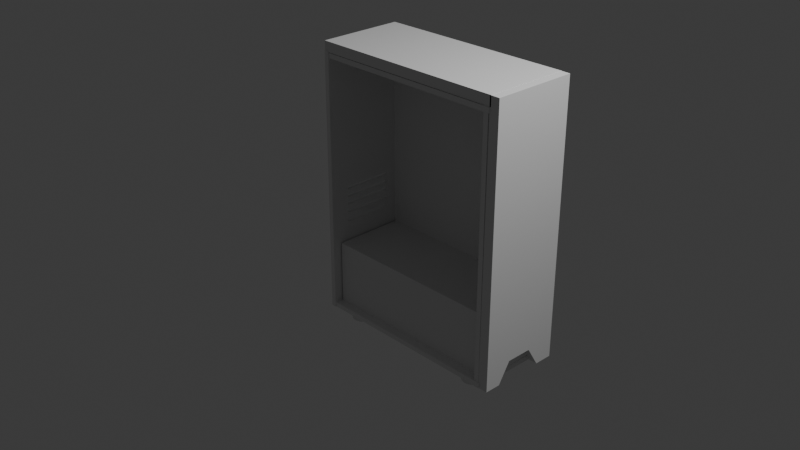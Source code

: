 # Source: PC_Chassis.blend  (saved by Blender 4.4.32; exported with 4.5.12 LTS)
import bpy
from mathutils import Matrix  # noqa: F401  (used for matrix-valued properties, if any)

bpy.ops.wm.read_factory_settings(use_empty=True)
scene = bpy.context.scene
scene.name = 'Scene'

# ---- collections
col_collection = bpy.data.collections.new('Collection'); scene.collection.children.link(col_collection)
col_collection_2 = bpy.data.collections.new('Collection 2'); scene.collection.children.link(col_collection_2)

# ---- materials (node trees are filled in below, after node groups)
mat_material_004 = bpy.data.materials.new('Material.004')
mat_material_004.alpha_threshold = 0.0
mat_material_004.roughness = 0.5
mat_material_004.line_color = (0.0, 0.0, 0.0, 1.0)
mat_material = bpy.data.materials.new('Material')
mat_material.alpha_threshold = 0.0
mat_material.roughness = 0.5
mat_material.line_color = (0.0, 0.0, 0.0, 1.0)
mat_material_001 = bpy.data.materials.new('Material.001')
mat_material_001.alpha_threshold = 0.0
mat_material_001.roughness = 0.5
mat_material_001.line_color = (0.0, 0.0, 0.0, 1.0)
mat_material_002 = bpy.data.materials.new('Material.002')
mat_material_002.alpha_threshold = 0.0
mat_material_002.roughness = 0.5
mat_material_002.line_color = (0.0, 0.0, 0.0, 1.0)
mat_material_003 = bpy.data.materials.new('Material.003')
mat_material_003.alpha_threshold = 0.0
mat_material_003.roughness = 0.5
mat_material_003.line_color = (0.0, 0.0, 0.0, 1.0)

# ---- material node trees
mat_material_004.use_nodes = True; mat_material_004.node_tree.nodes.clear()
_N = mat_material_004.node_tree.nodes; _L = mat_material_004.node_tree.links
n0 = _N.new('ShaderNodeOutputMaterial'); n0.name = 'Material Output'; n0.location = (300, 300)
n1 = _N.new('ShaderNodeBsdfPrincipled'); n1.name = 'Principled BSDF'; n1.location = (10, 300)
n1.inputs[3].default_value = 1.45
_L.new(n1.outputs[0], n0.inputs[0])
n0.is_active_output = True
mat_material.use_nodes = True; mat_material.node_tree.nodes.clear()
_N = mat_material.node_tree.nodes; _L = mat_material.node_tree.links
n0 = _N.new('ShaderNodeOutputMaterial'); n0.name = 'Material Output'; n0.location = (300, 300)
n1 = _N.new('ShaderNodeBsdfPrincipled'); n1.name = 'Principled BSDF'; n1.location = (10, 300)
n1.inputs[3].default_value = 1.45
_L.new(n1.outputs[0], n0.inputs[0])
n0.is_active_output = True
mat_material_001.use_nodes = True; mat_material_001.node_tree.nodes.clear()
_N = mat_material_001.node_tree.nodes; _L = mat_material_001.node_tree.links
n0 = _N.new('ShaderNodeOutputMaterial'); n0.name = 'Material Output'; n0.location = (300, 300)
n1 = _N.new('ShaderNodeBsdfPrincipled'); n1.name = 'Principled BSDF'; n1.location = (10, 300)
n1.inputs[3].default_value = 1.45
_L.new(n1.outputs[0], n0.inputs[0])
n0.is_active_output = True
mat_material_002.use_nodes = True; mat_material_002.node_tree.nodes.clear()
_N = mat_material_002.node_tree.nodes; _L = mat_material_002.node_tree.links
n0 = _N.new('ShaderNodeOutputMaterial'); n0.name = 'Material Output'; n0.location = (300, 300)
n1 = _N.new('ShaderNodeBsdfPrincipled'); n1.name = 'Principled BSDF'; n1.location = (10, 300)
n1.inputs[3].default_value = 1.45
_L.new(n1.outputs[0], n0.inputs[0])
n0.is_active_output = True
mat_material_003.use_nodes = True; mat_material_003.node_tree.nodes.clear()
_N = mat_material_003.node_tree.nodes; _L = mat_material_003.node_tree.links
n0 = _N.new('ShaderNodeOutputMaterial'); n0.name = 'Material Output'; n0.location = (300, 300)
n1 = _N.new('ShaderNodeBsdfPrincipled'); n1.name = 'Principled BSDF'; n1.location = (10, 300)
n1.inputs[3].default_value = 1.45
_L.new(n1.outputs[0], n0.inputs[0])
n0.is_active_output = True

# ---- world
world_world = bpy.data.worlds.new('World'); scene.world = world_world
world_world.use_nodes = True; world_world.node_tree.nodes.clear()
_N = world_world.node_tree.nodes; _L = world_world.node_tree.links
n0 = _N.new('ShaderNodeOutputWorld'); n0.name = 'World Output'; n0.location = (300, 300)
n1 = _N.new('ShaderNodeBackground'); n1.name = 'Background'; n1.location = (10, 300)
n1.inputs[0].default_value = (0.05088, 0.05088, 0.05088, 1.0)
_L.new(n1.outputs[0], n0.inputs[0])
n0.is_active_output = True
world_world.color = (0.05088, 0.05088, 0.05088)
world_world.sun_shadow_jitter_overblur = 0.0

# ---- cameras
cam_camera = bpy.data.cameras.new('Camera')
cam_camera.clip_end = 100.0
cam_camera.ortho_scale = 7.314

# ---- lights
light_light = bpy.data.lights.new('Light', 'POINT')
light_light.energy = 1000.0
light_light.shadow_soft_size = 0.1

# ---- meshes
me_cube_004 = bpy.data.meshes.new('Cube.004')
me_cube_004.from_pydata([(1.0, 1.0, 1.0), (1.0, 1.0, -1.0), (1.0, 0.9446, 1.0), (1.0, 0.9446, -1.0), (-1.0, 1.0, 1.0), (-1.0, 1.0, -1.0), (-1.0, 0.9446, 1.0), (-1.0, 0.9446, -1.0), (-1.102, -1.99, 0.9939), (-1.091, 1.018, 0.9757), (-0.9851, -1.99, 0.9944), (-0.9739, 1.018, 0.9761), (-1.061, -2.006, -0.9845), (-1.05, 1.003, -1.003), (-0.944, -2.006, -0.9841), (-0.9329, 1.003, -1.002), (0.9684, -1.992, 1.004), (0.9796, 1.017, 0.9859), (0.9696, -1.992, 0.9556), (0.9808, 1.016, 0.9374), (-1.031, -1.99, 0.9956), (-1.02, 1.018, 0.9773), (-1.03, -1.991, 0.9471), (-1.019, 1.018, 0.9288), (1.009, -2.007, -0.9297), (1.02, 1.001, -0.9479), (1.01, -2.008, -0.9782), (1.021, 1.001, -0.9964), (-0.9913, -2.006, -0.9382), (-0.9802, 1.003, -0.9565), (-0.9901, -2.006, -0.9867), (-0.979, 1.003, -1.005), (0.9891, -1.934, 1.018), (0.9891, -1.934, -0.9822), (0.9891, -1.989, 1.018), (0.9891, -1.989, -0.9822), (-1.011, -1.934, 1.018), (-1.011, -1.934, -0.9822), (-1.011, -1.989, 1.018), (-1.011, -1.989, -0.9822), (0.5468, -0.4256, -0.9898), (0.5472, -0.3345, -0.9903), (0.5484, -0.00133, -0.9923), (0.548, -0.1063, -0.9917), (0.5483, -0.03719, -0.9921), (0.5473, -0.2987, -0.9905), (0.5475, -0.2446, -0.9909), (0.5476, -0.2087, -0.9911), (0.5479, -0.1422, -0.9915), (0.5469, -0.3897, -0.99), (-0.7131, -0.4246, -0.9952), (-0.7129, -0.3887, -0.9954), (-0.7127, -0.3335, -0.9957), (-0.7126, -0.2977, -0.9959), (-0.7124, -0.2436, -0.9962), (-0.7123, -0.2077, -0.9965), (-0.712, -0.1412, -0.9969), (-0.7119, -0.1053, -0.9971), (-0.7116, -0.03619, -0.9975), (-0.7115, -0.0003274, -0.9977), (-0.7134, -0.4242, -0.9467), (-0.7133, -0.3883, -0.9469), (-0.7131, -0.3331, -0.9472), (-0.7129, -0.2973, -0.9474), (-0.7127, -0.2432, -0.9478), (-0.7126, -0.2073, -0.948), (-0.7124, -0.1408, -0.9484), (-0.7122, -0.105, -0.9486), (-0.712, -0.03581, -0.949), (-0.7118, 5.639e-05, -0.9492), (0.5479, -0.03681, -0.9436), (0.548, -0.0009465, -0.9439), (0.5475, -0.1418, -0.943), (0.5473, -0.2083, -0.9426), (0.5476, -0.106, -0.9432), (0.5465, -0.4252, -0.9413), (0.5466, -0.3893, -0.9415), (0.5468, -0.3341, -0.9418), (0.5469, -0.2983, -0.9421), (0.5471, -0.2442, -0.9424)], [], [(0, 4, 6, 2), (3, 2, 6, 7), (7, 6, 4, 5), (5, 1, 3, 7), (1, 0, 2, 3), (5, 4, 0, 1), (8, 12, 14, 10), (11, 10, 14, 15), (15, 14, 12, 13), (13, 9, 11, 15), (9, 8, 10, 11), (13, 12, 8, 9), (16, 20, 22, 18), (19, 18, 22, 23), (23, 22, 20, 21), (21, 17, 19, 23), (17, 16, 18, 19), (21, 20, 16, 17), (24, 28, 30, 26), (42, 27, 26, 30, 31, 59, 58, 57, 56, 55, 54, 53, 52, 51, 50, 40, 49, 41, 45, 46, 47, 48, 43, 44), (43, 57, 58, 44), (47, 55, 56, 48), (41, 49, 51, 52), (45, 53, 54, 46), (31, 27, 42, 59), (31, 30, 28, 29), (29, 25, 27, 31), (25, 24, 26, 27), (78, 79, 64, 63), (73, 72, 66, 65), (76, 77, 62, 61), (29, 28, 24, 25, 71, 70, 74, 72, 73, 79, 78, 77, 76, 75, 60, 61, 62, 63, 64, 65, 66, 67, 68, 69), (74, 70, 68, 67), (71, 25, 29, 69), (32, 36, 38, 34), (35, 34, 38, 39), (39, 38, 36, 37), (37, 33, 35, 39), (33, 32, 34, 35), (37, 36, 32, 33), (68, 58, 59, 69), (42, 44, 70, 71), (69, 59, 42, 71), (44, 58, 68, 70), (66, 56, 57, 67), (43, 48, 72, 74), (67, 57, 43, 74), (48, 56, 66, 72), (62, 52, 53, 63), (45, 41, 77, 78), (63, 53, 45, 78), (41, 52, 62, 77), (60, 50, 51, 61), (49, 40, 75, 76), (61, 51, 49, 76), (40, 50, 60, 75), (64, 54, 55, 65), (47, 46, 79, 73), (65, 55, 47, 73), (46, 54, 64, 79)])
me_cube_004.polygons.foreach_set('material_index', [0, 0, 0, 0, 0, 0, 1, 1, 1, 1, 1, 1, 2, 2, 2, 2, 2, 2, 3, 3, 3, 3, 3, 3, 3, 3, 3, 3, 3, 3, 3, 3, 3, 3, 4, 4, 4, 4, 4, 4, 0, 0, 0, 0, 0, 0, 0, 0, 0, 0, 0, 0, 0, 0, 0, 0, 0, 0, 0, 0])
_uv = me_cube_004.uv_layers.new(name='UVMap')
_uv.uv.foreach_set('vector', [0.625, 0.5, 0.875, 0.5, 0.875, 0.5069, 0.625, 0.5069, 0.375, 0.5069, 0.625, 0.5069, 0.625, 1.0, 0.375, 1.0, 0.375, 0.2431, 0.625, 0.2431, 0.625, 0.25, 0.375, 0.25, 0.125, 0.5, 0.375, 0.5, 0.375, 0.5069, 0.125, 0.5069, 0.375, 0.5, 0.625, 0.5, 0.625, 0.5069, 0.375, 0.5069, 0.375, 0.25, 0.625, 0.25, 0.625, 0.5, 0.375, 0.5, 0.625, 0.5, 0.875, 0.5, 0.875, 0.5069, 0.625, 0.5069, 0.375, 0.5069, 0.625, 0.5069, 0.625, 1.0, 0.375, 1.0, 0.375, 0.2431, 0.625, 0.2431, 0.625, 0.25, 0.375, 0.25, 0.125, 0.5, 0.375, 0.5, 0.375, 0.5069, 0.125, 0.5069, 0.375, 0.5, 0.625, 0.5, 0.625, 0.5069, 0.375, 0.5069, 0.375, 0.25, 0.625, 0.25, 0.625, 0.5, 0.375, 0.5, 0.625, 0.5, 0.875, 0.5, 0.875, 0.5069, 0.625, 0.5069, 0.375, 0.5069, 0.625, 0.5069, 0.625, 1.0, 0.375, 1.0, 0.375, 0.2431, 0.625, 0.2431, 0.625, 0.25, 0.375, 0.25, 0.125, 0.5, 0.375, 0.5, 0.375, 0.5069, 0.125, 0.5069, 0.375, 0.5, 0.625, 0.5, 0.625, 0.5069, 0.375, 0.5069, 0.375, 0.25, 0.625, 0.25, 0.625, 0.5, 0.375, 0.5, 0.625, 0.5, 0.875, 0.5, 0.875, 0.5069, 0.625, 0.5069, 0.4583, 0.6225, 0.375, 0.5069, 0.625, 0.5069, 0.625, 1.0, 0.375, 1.0, 0.4583, 0.9331, 0.4613, 0.9331, 0.467, 0.9331, 0.47, 0.9331, 0.4756, 0.9331, 0.4785, 0.9331, 0.483, 0.9331, 0.486, 0.9331, 0.4906, 0.9331, 0.4936, 0.9331, 0.4936, 0.6225, 0.4906, 0.6225, 0.486, 0.6225, 0.483, 0.6225, 0.4785, 0.6225, 0.4756, 0.6225, 0.47, 0.6225, 0.467, 0.6225, 0.4613, 0.6225, 0.467, 0.6225, 0.467, 0.9331, 0.4613, 0.9331, 0.4613, 0.6225, 0.4756, 0.6225, 0.4756, 0.9331, 0.47, 0.9331, 0.47, 0.6225, 0.486, 0.6225, 0.4906, 0.6225, 0.4906, 0.9331, 0.486, 0.9331, 0.483, 0.6225, 0.483, 0.9331, 0.4785, 0.9331, 0.4785, 0.6225, 0.375, 1.0, 0.375, 0.5069, 0.4583, 0.6225, 0.4583, 0.9331, 0.375, 0.2431, 0.625, 0.2431, 0.625, 0.25, 0.375, 0.25, 0.125, 0.5, 0.375, 0.5, 0.375, 0.5069, 0.125, 0.5069, 0.375, 0.5, 0.625, 0.5, 0.625, 0.5069, 0.375, 0.5069, 0.483, 0.4415, 0.4785, 0.4415, 0.4785, 0.284, 0.483, 0.284, 0.4756, 0.4415, 0.47, 0.4415, 0.47, 0.284, 0.4756, 0.284, 0.4906, 0.4415, 0.486, 0.4415, 0.486, 0.284, 0.4906, 0.284, 0.375, 0.25, 0.625, 0.25, 0.625, 0.5, 0.375, 0.5, 0.4583, 0.4415, 0.4613, 0.4415, 0.467, 0.4415, 0.47, 0.4415, 0.4756, 0.4415, 0.4785, 0.4415, 0.483, 0.4415, 0.486, 0.4415, 0.4906, 0.4415, 0.4936, 0.4415, 0.4936, 0.284, 0.4906, 0.284, 0.486, 0.284, 0.483, 0.284, 0.4785, 0.284, 0.4756, 0.284, 0.47, 0.284, 0.467, 0.284, 0.4613, 0.284, 0.4583, 0.284, 0.467, 0.4415, 0.4613, 0.4415, 0.4613, 0.284, 0.467, 0.284, 0.4583, 0.4415, 0.375, 0.5, 0.375, 0.25, 0.4583, 0.284, 0.625, 0.5, 0.875, 0.5, 0.875, 0.5069, 0.625, 0.5069, 0.375, 0.5069, 0.625, 0.5069, 0.625, 1.0, 0.375, 1.0, 0.375, 0.2431, 0.625, 0.2431, 0.625, 0.25, 0.375, 0.25, 0.125, 0.5, 0.375, 0.5, 0.375, 0.5069, 0.125, 0.5069, 0.375, 0.5, 0.625, 0.5, 0.625, 0.5069, 0.375, 0.5069, 0.375, 0.25, 0.625, 0.25, 0.625, 0.5, 0.375, 0.5, 0.5988, 0.216, 0.5988, 0.1831, 0.375, 0.1831, 0.375, 0.216, 0.375, 0.5643, 0.5988, 0.5643, 0.5988, 0.5314, 0.375, 0.5314, 0.125, 0.534, 0.125, 0.5669, 0.375, 0.5643, 0.375, 0.5314, 0.5988, 0.5643, 0.875, 0.5669, 0.875, 0.534, 0.5988, 0.5314, 0.5988, 0.216, 0.5988, 0.1831, 0.375, 0.1831, 0.375, 0.216, 0.375, 0.5643, 0.5988, 0.5643, 0.5988, 0.5314, 0.375, 0.5314, 0.125, 0.534, 0.125, 0.5669, 0.375, 0.5643, 0.375, 0.5314, 0.5988, 0.5643, 0.875, 0.5669, 0.875, 0.534, 0.5988, 0.5314, 0.5988, 0.216, 0.5988, 0.1831, 0.375, 0.1831, 0.375, 0.216, 0.375, 0.5643, 0.5988, 0.5643, 0.5988, 0.5314, 0.375, 0.5314, 0.125, 0.534, 0.125, 0.5669, 0.375, 0.5643, 0.375, 0.5314, 0.5988, 0.5643, 0.875, 0.5669, 0.875, 0.534, 0.5988, 0.5314, 0.5988, 0.216, 0.5988, 0.1831, 0.375, 0.1831, 0.375, 0.216, 0.375, 0.5643, 0.5988, 0.5643, 0.5988, 0.5314, 0.375, 0.5314, 0.125, 0.534, 0.125, 0.5669, 0.375, 0.5643, 0.375, 0.5314, 0.5988, 0.5643, 0.875, 0.5669, 0.875, 0.534, 0.5988, 0.5314, 0.5988, 0.216, 0.5988, 0.1831, 0.375, 0.1831, 0.375, 0.216, 0.375, 0.5643, 0.5988, 0.5643, 0.5988, 0.5314, 0.375, 0.5314, 0.125, 0.534, 0.125, 0.5669, 0.375, 0.5643, 0.375, 0.5314, 0.5988, 0.5643, 0.875, 0.5669, 0.875, 0.534, 0.5988, 0.5314])
me_cube_004.materials.append(mat_material_004)
me_cube_004.materials.append(mat_material)
me_cube_004.materials.append(mat_material_001)
me_cube_004.materials.append(mat_material_002)
me_cube_004.materials.append(mat_material_003)
me_cube_004.use_mirror_vertex_groups = False
me_cube_004.update()
me_cube_005 = bpy.data.meshes.new('Cube.005')
me_cube_005.from_pydata([(-1.0, 0.1211, -1.0), (-1.0, 0.1211, 0.79), (-1.0, 1.0, -1.0), (-1.0, 1.0, 0.79), (1.0, 0.1211, -1.0), (1.0, 0.1211, 0.79), (1.0, 1.0, -1.0), (1.0, 1.0, 0.79)], [], [(0, 1, 3, 2), (2, 3, 7, 6), (6, 7, 5, 4), (4, 5, 1, 0), (2, 6, 4, 0), (7, 3, 1, 5)])
_uv = me_cube_005.uv_layers.new(name='UVMap')
_uv.uv.foreach_set('vector', [0.375, 0.1401, 0.5988, 0.1401, 0.5988, 0.25, 0.375, 0.25, 0.375, 0.25, 0.5988, 0.25, 0.5988, 0.5, 0.375, 0.5, 0.375, 0.5, 0.5988, 0.5, 0.5988, 0.6099, 0.375, 0.6099, 0.375, 0.6099, 0.5988, 0.6099, 0.5988, 1.0, 0.375, 1.0, 0.125, 0.5, 0.375, 0.5, 0.375, 0.6099, 0.125, 0.6099, 0.5988, 0.5, 0.875, 0.5, 0.875, 0.6099, 0.5988, 0.6099])
me_cube_005.update()
me_plane = bpy.data.meshes.new('Plane')
me_plane.from_pydata([(-1.0, 0.02613, 2.328e-10), (0.8535, 0.3521, 0.02738), (1.0, 0.02613, -2.328e-10), (-1.0, 1.0, 2.328e-10), (0.8535, 0.6505, 0.02738), (1.0, 1.0, -2.328e-10), (-1.0, 1.0, 0.06326), (-1.0, 0.02613, 0.06326), (1.0, 0.02613, 0.06326), (1.0, 1.0, 0.06326), (0.8535, 0.6505, 0.06326), (0.8535, 0.3521, 0.06326), (1.0, 0.2112, 0.06326), (1.0, 0.7914, 0.06326), (1.0, 0.2112, 0.0001277), (1.0, 0.7914, 0.0001277)], [], [(0, 3, 5, 2), (13, 9, 6, 7, 8, 12, 11, 10), (8, 2, 5, 9, 13, 15, 14, 12), (3, 0, 7, 6), (5, 3, 6, 9), (0, 2, 8, 7), (15, 4, 1, 14), (11, 1, 4, 10), (10, 4, 15, 13), (12, 14, 1, 11)])
_uv = me_plane.uv_layers.new(name='UVMap')
_uv.uv.foreach_set('vector', [0.0, 0.5131, 0.0, 1.0, 1.0, 1.0, 1.0, 0.5131, 1.0, 0.8957, 1.0, 1.0, 0.0, 1.0, 0.0, 0.5131, 1.0, 0.5131, 1.0, 0.6056, 0.9267, 0.676, 0.9267, 0.8252, 1.0, 0.5131, 1.0, 0.5131, 1.0, 1.0, 1.0, 1.0, 1.0, 0.8957, 1.0, 0.8957, 1.0, 0.6056, 1.0, 0.6056, 0.0, 1.0, 0.0, 0.5131, 0.0, 0.5131, 0.0, 1.0, 1.0, 1.0, 0.0, 1.0, 0.0, 1.0, 1.0, 1.0, 0.0, 0.5131, 1.0, 0.5131, 1.0, 0.5131, 0.0, 0.5131, 0.947, 0.9936, 0.0, 0.8784, 0.0, 0.6346, 0.947, 0.5195, 0.0, 0.6346, 0.0, 0.6346, 0.0, 0.8784, 0.0, 0.8784, 0.0, 0.8784, 0.0, 0.8784, 0.947, 0.9936, 0.947, 0.9936, 0.947, 0.5195, 0.947, 0.5195, 0.0, 0.6346, 0.0, 0.6346])
me_plane.update()
me_plane_001 = bpy.data.meshes.new('Plane.001')
me_plane_001.from_pydata([(-1.0, 0.02613, 0.0), (1.0, 0.02613, 0.0), (-1.0, 1.0, 0.0), (1.0, 1.0, 0.0), (-1.0, 1.0, 0.06326), (-1.0, 0.02613, 0.06326), (1.0, 0.02613, 0.06326), (1.0, 1.0, 0.06326)], [], [(0, 2, 3, 1), (5, 6, 7, 4), (1, 3, 7, 6), (2, 0, 5, 4), (3, 2, 4, 7), (0, 1, 6, 5)])
_uv = me_plane_001.uv_layers.new(name='UVMap')
_uv.uv.foreach_set('vector', [0.0, 0.5131, 0.0, 1.0, 1.0, 1.0, 1.0, 0.5131, 0.0, 0.5131, 1.0, 0.5131, 1.0, 1.0, 0.0, 1.0, 1.0, 0.5131, 1.0, 1.0, 1.0, 1.0, 1.0, 0.5131, 0.0, 1.0, 0.0, 0.5131, 0.0, 0.5131, 0.0, 1.0, 1.0, 1.0, 0.0, 1.0, 0.0, 1.0, 1.0, 1.0, 0.0, 0.5131, 1.0, 0.5131, 1.0, 0.5131, 0.0, 0.5131])
me_plane_001.update()
me_cylinder = bpy.data.meshes.new('Cylinder')
me_cylinder.from_pydata([(0.0, 1.0, -1.0), (0.0, 1.0, 1.0), (0.1951, 0.9808, -1.0), (0.1951, 0.9808, 1.0), (0.3827, 0.9239, -1.0), (0.3827, 0.9239, 1.0), (0.5556, 0.8315, -1.0), (0.5556, 0.8315, 1.0), (0.7071, 0.7071, -1.0), (0.7071, 0.7071, 1.0), (0.8315, 0.5556, -1.0), (0.8315, 0.5556, 1.0), (0.9239, 0.3827, -1.0), (0.9239, 0.3827, 1.0), (0.9808, 0.1951, -1.0), (0.9808, 0.1951, 1.0), (1.0, 0.0, -1.0), (1.0, 0.0, 1.0), (0.9808, -0.1951, -1.0), (0.9808, -0.1951, 1.0), (0.9239, -0.3827, -1.0), (0.9239, -0.3827, 1.0), (0.8315, -0.5556, -1.0), (0.8315, -0.5556, 1.0), (0.7071, -0.7071, -1.0), (0.7071, -0.7071, 1.0), (0.5556, -0.8315, -1.0), (0.5556, -0.8315, 1.0), (0.3827, -0.9239, -1.0), (0.3827, -0.9239, 1.0), (0.1951, -0.9808, -1.0), (0.1951, -0.9808, 1.0), (0.0, -1.0, -1.0), (0.0, -1.0, 1.0), (-0.1951, -0.9808, -1.0), (-0.1951, -0.9808, 1.0), (-0.3827, -0.9239, -1.0), (-0.3827, -0.9239, 1.0), (-0.5556, -0.8315, -1.0), (-0.5556, -0.8315, 1.0), (-0.7071, -0.7071, -1.0), (-0.7071, -0.7071, 1.0), (-0.8315, -0.5556, -1.0), (-0.8315, -0.5556, 1.0), (-0.9239, -0.3827, -1.0), (-0.9239, -0.3827, 1.0), (-0.9808, -0.1951, -1.0), (-0.9808, -0.1951, 1.0), (-1.0, 0.0, -1.0), (-1.0, 0.0, 1.0), (-0.9808, 0.1951, -1.0), (-0.9808, 0.1951, 1.0), (-0.9239, 0.3827, -1.0), (-0.9239, 0.3827, 1.0), (-0.8315, 0.5556, -1.0), (-0.8315, 0.5556, 1.0), (-0.7071, 0.7071, -1.0), (-0.7071, 0.7071, 1.0), (-0.5556, 0.8315, -1.0), (-0.5556, 0.8315, 1.0), (-0.3827, 0.9239, -1.0), (-0.3827, 0.9239, 1.0), (-0.1951, 0.9808, -1.0), (-0.1951, 0.9808, 1.0), (13.83, 1.0, -1.0), (13.83, 1.0, 1.0), (14.03, 0.9808, -1.0), (14.03, 0.9808, 1.0), (14.21, 0.9239, -1.0), (14.21, 0.9239, 1.0), (14.39, 0.8315, -1.0), (14.39, 0.8315, 1.0), (14.54, 0.7071, -1.0), (14.54, 0.7071, 1.0), (14.66, 0.5556, -1.0), (14.66, 0.5556, 1.0), (14.76, 0.3827, -1.0), (14.76, 0.3827, 1.0), (14.81, 0.1951, -1.0), (14.81, 0.1951, 1.0), (14.83, 1.192e-07, -1.0), (14.83, 1.192e-07, 1.0), (14.81, -0.1951, -1.0), (14.81, -0.1951, 1.0), (14.76, -0.3827, -1.0), (14.76, -0.3827, 1.0), (14.66, -0.5556, -1.0), (14.66, -0.5556, 1.0), (14.54, -0.7071, -1.0), (14.54, -0.7071, 1.0), (14.39, -0.8315, -1.0), (14.39, -0.8315, 1.0), (14.21, -0.9239, -1.0), (14.21, -0.9239, 1.0), (14.03, -0.9808, -1.0), (14.03, -0.9808, 1.0), (13.83, -1.0, -1.0), (13.83, -1.0, 1.0), (13.64, -0.9808, -1.0), (13.64, -0.9808, 1.0), (13.45, -0.9239, -1.0), (13.45, -0.9239, 1.0), (13.28, -0.8315, -1.0), (13.28, -0.8315, 1.0), (13.12, -0.7071, -1.0), (13.12, -0.7071, 1.0), (13.0, -0.5556, -1.0), (13.0, -0.5556, 1.0), (12.91, -0.3827, -1.0), (12.91, -0.3827, 1.0), (12.85, -0.1951, -1.0), (12.85, -0.1951, 1.0), (12.83, 1.192e-07, -1.0), (12.83, 1.192e-07, 1.0), (12.85, 0.1951, -1.0), (12.85, 0.1951, 1.0), (12.91, 0.3827, -1.0), (12.91, 0.3827, 1.0), (13.0, 0.5556, -1.0), (13.0, 0.5556, 1.0), (13.12, 0.7071, -1.0), (13.12, 0.7071, 1.0), (13.28, 0.8315, -1.0), (13.28, 0.8315, 1.0), (13.45, 0.9239, -1.0), (13.45, 0.9239, 1.0), (13.64, 0.9808, -1.0), (13.64, 0.9808, 1.0), (13.83, 5.243, -1.0), (13.83, 5.243, 1.0), (14.03, 5.224, -1.0), (14.03, 5.224, 1.0), (14.21, 5.167, -1.0), (14.21, 5.167, 1.0), (14.39, 5.075, -1.0), (14.39, 5.075, 1.0), (14.54, 4.951, -1.0), (14.54, 4.951, 1.0), (14.66, 4.799, -1.0), (14.66, 4.799, 1.0), (14.76, 4.626, -1.0), (14.76, 4.626, 1.0), (14.81, 4.439, -1.0), (14.81, 4.439, 1.0), (14.83, 4.243, -1.0), (14.83, 4.243, 1.0), (14.81, 4.048, -1.0), (14.81, 4.048, 1.0), (14.76, 3.861, -1.0), (14.76, 3.861, 1.0), (14.66, 3.688, -1.0), (14.66, 3.688, 1.0), (14.54, 3.536, -1.0), (14.54, 3.536, 1.0), (14.39, 3.412, -1.0), (14.39, 3.412, 1.0), (14.21, 3.32, -1.0), (14.21, 3.32, 1.0), (14.03, 3.263, -1.0), (14.03, 3.263, 1.0), (13.83, 3.243, -1.0), (13.83, 3.243, 1.0), (13.64, 3.263, -1.0), (13.64, 3.263, 1.0), (13.45, 3.32, -1.0), (13.45, 3.32, 1.0), (13.28, 3.412, -1.0), (13.28, 3.412, 1.0), (13.12, 3.536, -1.0), (13.12, 3.536, 1.0), (13.0, 3.688, -1.0), (13.0, 3.688, 1.0), (12.91, 3.861, -1.0), (12.91, 3.861, 1.0), (12.85, 4.048, -1.0), (12.85, 4.048, 1.0), (12.83, 4.243, -1.0), (12.83, 4.243, 1.0), (12.85, 4.439, -1.0), (12.85, 4.439, 1.0), (12.91, 4.626, -1.0), (12.91, 4.626, 1.0), (13.0, 4.799, -1.0), (13.0, 4.799, 1.0), (13.12, 4.951, -1.0), (13.12, 4.951, 1.0), (13.28, 5.075, -1.0), (13.28, 5.075, 1.0), (13.45, 5.167, -1.0), (13.45, 5.167, 1.0), (13.64, 5.224, -1.0), (13.64, 5.224, 1.0), (0.1144, 5.243, -1.0), (0.1144, 5.243, 1.0), (0.3095, 5.224, -1.0), (0.3095, 5.224, 1.0), (0.4971, 5.167, -1.0), (0.4971, 5.167, 1.0), (0.67, 5.075, -1.0), (0.67, 5.075, 1.0), (0.8215, 4.951, -1.0), (0.8215, 4.951, 1.0), (0.9459, 4.799, -1.0), (0.9459, 4.799, 1.0), (1.038, 4.626, -1.0), (1.038, 4.626, 1.0), (1.095, 4.439, -1.0), (1.095, 4.439, 1.0), (1.114, 4.243, -1.0), (1.114, 4.243, 1.0), (1.095, 4.048, -1.0), (1.095, 4.048, 1.0), (1.038, 3.861, -1.0), (1.038, 3.861, 1.0), (0.9459, 3.688, -1.0), (0.9459, 3.688, 1.0), (0.8215, 3.536, -1.0), (0.8215, 3.536, 1.0), (0.67, 3.412, -1.0), (0.67, 3.412, 1.0), (0.4971, 3.32, -1.0), (0.4971, 3.32, 1.0), (0.3095, 3.263, -1.0), (0.3095, 3.263, 1.0), (0.1144, 3.243, -1.0), (0.1144, 3.243, 1.0), (-0.08068, 3.263, -1.0), (-0.08068, 3.263, 1.0), (-0.2683, 3.32, -1.0), (-0.2683, 3.32, 1.0), (-0.4412, 3.412, -1.0), (-0.4412, 3.412, 1.0), (-0.5927, 3.536, -1.0), (-0.5927, 3.536, 1.0), (-0.7171, 3.688, -1.0), (-0.7171, 3.688, 1.0), (-0.8095, 3.861, -1.0), (-0.8095, 3.861, 1.0), (-0.8664, 4.048, -1.0), (-0.8664, 4.048, 1.0), (-0.8856, 4.243, -1.0), (-0.8856, 4.243, 1.0), (-0.8664, 4.439, -1.0), (-0.8664, 4.439, 1.0), (-0.8095, 4.626, -1.0), (-0.8095, 4.626, 1.0), (-0.7171, 4.799, -1.0), (-0.7171, 4.799, 1.0), (-0.5927, 4.951, -1.0), (-0.5927, 4.951, 1.0), (-0.4412, 5.075, -1.0), (-0.4412, 5.075, 1.0), (-0.2683, 5.167, -1.0), (-0.2683, 5.167, 1.0), (-0.08068, 5.224, -1.0), (-0.08068, 5.224, 1.0)], [], [(0, 1, 3, 2), (2, 3, 5, 4), (4, 5, 7, 6), (6, 7, 9, 8), (8, 9, 11, 10), (10, 11, 13, 12), (12, 13, 15, 14), (14, 15, 17, 16), (16, 17, 19, 18), (18, 19, 21, 20), (20, 21, 23, 22), (22, 23, 25, 24), (24, 25, 27, 26), (26, 27, 29, 28), (28, 29, 31, 30), (30, 31, 33, 32), (32, 33, 35, 34), (34, 35, 37, 36), (36, 37, 39, 38), (38, 39, 41, 40), (40, 41, 43, 42), (42, 43, 45, 44), (44, 45, 47, 46), (46, 47, 49, 48), (48, 49, 51, 50), (50, 51, 53, 52), (52, 53, 55, 54), (54, 55, 57, 56), (56, 57, 59, 58), (58, 59, 61, 60), (3, 1, 63, 61, 59, 57, 55, 53, 51, 49, 47, 45, 43, 41, 39, 37, 35, 33, 31, 29, 27, 25, 23, 21, 19, 17, 15, 13, 11, 9, 7, 5), (60, 61, 63, 62), (62, 63, 1, 0), (0, 2, 4, 6, 8, 10, 12, 14, 16, 18, 20, 22, 24, 26, 28, 30, 32, 34, 36, 38, 40, 42, 44, 46, 48, 50, 52, 54, 56, 58, 60, 62), (64, 65, 67, 66), (66, 67, 69, 68), (68, 69, 71, 70), (70, 71, 73, 72), (72, 73, 75, 74), (74, 75, 77, 76), (76, 77, 79, 78), (78, 79, 81, 80), (80, 81, 83, 82), (82, 83, 85, 84), (84, 85, 87, 86), (86, 87, 89, 88), (88, 89, 91, 90), (90, 91, 93, 92), (92, 93, 95, 94), (94, 95, 97, 96), (96, 97, 99, 98), (98, 99, 101, 100), (100, 101, 103, 102), (102, 103, 105, 104), (104, 105, 107, 106), (106, 107, 109, 108), (108, 109, 111, 110), (110, 111, 113, 112), (112, 113, 115, 114), (114, 115, 117, 116), (116, 117, 119, 118), (118, 119, 121, 120), (120, 121, 123, 122), (122, 123, 125, 124), (67, 65, 127, 125, 123, 121, 119, 117, 115, 113, 111, 109, 107, 105, 103, 101, 99, 97, 95, 93, 91, 89, 87, 85, 83, 81, 79, 77, 75, 73, 71, 69), (124, 125, 127, 126), (126, 127, 65, 64), (64, 66, 68, 70, 72, 74, 76, 78, 80, 82, 84, 86, 88, 90, 92, 94, 96, 98, 100, 102, 104, 106, 108, 110, 112, 114, 116, 118, 120, 122, 124, 126), (128, 129, 131, 130), (130, 131, 133, 132), (132, 133, 135, 134), (134, 135, 137, 136), (136, 137, 139, 138), (138, 139, 141, 140), (140, 141, 143, 142), (142, 143, 145, 144), (144, 145, 147, 146), (146, 147, 149, 148), (148, 149, 151, 150), (150, 151, 153, 152), (152, 153, 155, 154), (154, 155, 157, 156), (156, 157, 159, 158), (158, 159, 161, 160), (160, 161, 163, 162), (162, 163, 165, 164), (164, 165, 167, 166), (166, 167, 169, 168), (168, 169, 171, 170), (170, 171, 173, 172), (172, 173, 175, 174), (174, 175, 177, 176), (176, 177, 179, 178), (178, 179, 181, 180), (180, 181, 183, 182), (182, 183, 185, 184), (184, 185, 187, 186), (186, 187, 189, 188), (131, 129, 191, 189, 187, 185, 183, 181, 179, 177, 175, 173, 171, 169, 167, 165, 163, 161, 159, 157, 155, 153, 151, 149, 147, 145, 143, 141, 139, 137, 135, 133), (188, 189, 191, 190), (190, 191, 129, 128), (128, 130, 132, 134, 136, 138, 140, 142, 144, 146, 148, 150, 152, 154, 156, 158, 160, 162, 164, 166, 168, 170, 172, 174, 176, 178, 180, 182, 184, 186, 188, 190), (192, 193, 195, 194), (194, 195, 197, 196), (196, 197, 199, 198), (198, 199, 201, 200), (200, 201, 203, 202), (202, 203, 205, 204), (204, 205, 207, 206), (206, 207, 209, 208), (208, 209, 211, 210), (210, 211, 213, 212), (212, 213, 215, 214), (214, 215, 217, 216), (216, 217, 219, 218), (218, 219, 221, 220), (220, 221, 223, 222), (222, 223, 225, 224), (224, 225, 227, 226), (226, 227, 229, 228), (228, 229, 231, 230), (230, 231, 233, 232), (232, 233, 235, 234), (234, 235, 237, 236), (236, 237, 239, 238), (238, 239, 241, 240), (240, 241, 243, 242), (242, 243, 245, 244), (244, 245, 247, 246), (246, 247, 249, 248), (248, 249, 251, 250), (250, 251, 253, 252), (195, 193, 255, 253, 251, 249, 247, 245, 243, 241, 239, 237, 235, 233, 231, 229, 227, 225, 223, 221, 219, 217, 215, 213, 211, 209, 207, 205, 203, 201, 199, 197), (252, 253, 255, 254), (254, 255, 193, 192), (192, 194, 196, 198, 200, 202, 204, 206, 208, 210, 212, 214, 216, 218, 220, 222, 224, 226, 228, 230, 232, 234, 236, 238, 240, 242, 244, 246, 248, 250, 252, 254)])
_uv = me_cylinder.uv_layers.new(name='UVMap')
_uv.uv.foreach_set('vector', [1.0, 0.5, 1.0, 1.0, 0.9688, 1.0, 0.9688, 0.5, 0.9688, 0.5, 0.9688, 1.0, 0.9375, 1.0, 0.9375, 0.5, 0.9375, 0.5, 0.9375, 1.0, 0.9062, 1.0, 0.9062, 0.5, 0.9062, 0.5, 0.9062, 1.0, 0.875, 1.0, 0.875, 0.5, 0.875, 0.5, 0.875, 1.0, 0.8438, 1.0, 0.8438, 0.5, 0.8438, 0.5, 0.8438, 1.0, 0.8125, 1.0, 0.8125, 0.5, 0.8125, 0.5, 0.8125, 1.0, 0.7812, 1.0, 0.7812, 0.5, 0.7812, 0.5, 0.7812, 1.0, 0.75, 1.0, 0.75, 0.5, 0.75, 0.5, 0.75, 1.0, 0.7188, 1.0, 0.7188, 0.5, 0.7188, 0.5, 0.7188, 1.0, 0.6875, 1.0, 0.6875, 0.5, 0.6875, 0.5, 0.6875, 1.0, 0.6562, 1.0, 0.6562, 0.5, 0.6562, 0.5, 0.6562, 1.0, 0.625, 1.0, 0.625, 0.5, 0.625, 0.5, 0.625, 1.0, 0.5938, 1.0, 0.5938, 0.5, 0.5938, 0.5, 0.5938, 1.0, 0.5625, 1.0, 0.5625, 0.5, 0.5625, 0.5, 0.5625, 1.0, 0.5312, 1.0, 0.5312, 0.5, 0.5312, 0.5, 0.5312, 1.0, 0.5, 1.0, 0.5, 0.5, 0.5, 0.5, 0.5, 1.0, 0.4688, 1.0, 0.4688, 0.5, 0.4688, 0.5, 0.4688, 1.0, 0.4375, 1.0, 0.4375, 0.5, 0.4375, 0.5, 0.4375, 1.0, 0.4062, 1.0, 0.4062, 0.5, 0.4062, 0.5, 0.4062, 1.0, 0.375, 1.0, 0.375, 0.5, 0.375, 0.5, 0.375, 1.0, 0.3438, 1.0, 0.3438, 0.5, 0.3438, 0.5, 0.3438, 1.0, 0.3125, 1.0, 0.3125, 0.5, 0.3125, 0.5, 0.3125, 1.0, 0.2812, 1.0, 0.2812, 0.5, 0.2812, 0.5, 0.2812, 1.0, 0.25, 1.0, 0.25, 0.5, 0.25, 0.5, 0.25, 1.0, 0.2188, 1.0, 0.2188, 0.5, 0.2188, 0.5, 0.2188, 1.0, 0.1875, 1.0, 0.1875, 0.5, 0.1875, 0.5, 0.1875, 1.0, 0.1562, 1.0, 0.1562, 0.5, 0.1562, 0.5, 0.1562, 1.0, 0.125, 1.0, 0.125, 0.5, 0.125, 0.5, 0.125, 1.0, 0.09375, 1.0, 0.09375, 0.5, 0.09375, 0.5, 0.09375, 1.0, 0.0625, 1.0, 0.0625, 0.5, 0.2968, 0.4854, 0.25, 0.49, 0.2032, 0.4854, 0.1582, 0.4717, 0.1167, 0.4496, 0.08029, 0.4197, 0.05045, 0.3833, 0.02827, 0.3418, 0.01461, 0.2968, 0.01, 0.25, 0.01461, 0.2032, 0.02827, 0.1582, 0.05045, 0.1167, 0.08029, 0.08029, 0.1167, 0.05045, 0.1582, 0.02827, 0.2032, 0.01461, 0.25, 0.01, 0.2968, 0.01461, 0.3418, 0.02827, 0.3833, 0.05045, 0.4197, 0.08029, 0.4496, 0.1167, 0.4717, 0.1582, 0.4854, 0.2032, 0.49, 0.25, 0.4854, 0.2968, 0.4717, 0.3418, 0.4496, 0.3833, 0.4197, 0.4197, 0.3833, 0.4496, 0.3418, 0.4717, 0.0625, 0.5, 0.0625, 1.0, 0.03125, 1.0, 0.03125, 0.5, 0.03125, 0.5, 0.03125, 1.0, 0.0, 1.0, 0.0, 0.5, 0.75, 0.49, 0.7968, 0.4854, 0.8418, 0.4717, 0.8833, 0.4496, 0.9197, 0.4197, 0.9496, 0.3833, 0.9717, 0.3418, 0.9854, 0.2968, 0.99, 0.25, 0.9854, 0.2032, 0.9717, 0.1582, 0.9496, 0.1167, 0.9197, 0.08029, 0.8833, 0.05045, 0.8418, 0.02827, 0.7968, 0.01461, 0.75, 0.01, 0.7032, 0.01461, 0.6582, 0.02827, 0.6167, 0.05045, 0.5803, 0.08029, 0.5504, 0.1167, 0.5283, 0.1582, 0.5146, 0.2032, 0.51, 0.25, 0.5146, 0.2968, 0.5283, 0.3418, 0.5504, 0.3833, 0.5803, 0.4197, 0.6167, 0.4496, 0.6582, 0.4717, 0.7032, 0.4854, 1.0, 0.5, 1.0, 1.0, 0.9688, 1.0, 0.9688, 0.5, 0.9688, 0.5, 0.9688, 1.0, 0.9375, 1.0, 0.9375, 0.5, 0.9375, 0.5, 0.9375, 1.0, 0.9062, 1.0, 0.9062, 0.5, 0.9062, 0.5, 0.9062, 1.0, 0.875, 1.0, 0.875, 0.5, 0.875, 0.5, 0.875, 1.0, 0.8438, 1.0, 0.8438, 0.5, 0.8438, 0.5, 0.8438, 1.0, 0.8125, 1.0, 0.8125, 0.5, 0.8125, 0.5, 0.8125, 1.0, 0.7812, 1.0, 0.7812, 0.5, 0.7812, 0.5, 0.7812, 1.0, 0.75, 1.0, 0.75, 0.5, 0.75, 0.5, 0.75, 1.0, 0.7188, 1.0, 0.7188, 0.5, 0.7188, 0.5, 0.7188, 1.0, 0.6875, 1.0, 0.6875, 0.5, 0.6875, 0.5, 0.6875, 1.0, 0.6562, 1.0, 0.6562, 0.5, 0.6562, 0.5, 0.6562, 1.0, 0.625, 1.0, 0.625, 0.5, 0.625, 0.5, 0.625, 1.0, 0.5938, 1.0, 0.5938, 0.5, 0.5938, 0.5, 0.5938, 1.0, 0.5625, 1.0, 0.5625, 0.5, 0.5625, 0.5, 0.5625, 1.0, 0.5312, 1.0, 0.5312, 0.5, 0.5312, 0.5, 0.5312, 1.0, 0.5, 1.0, 0.5, 0.5, 0.5, 0.5, 0.5, 1.0, 0.4688, 1.0, 0.4688, 0.5, 0.4688, 0.5, 0.4688, 1.0, 0.4375, 1.0, 0.4375, 0.5, 0.4375, 0.5, 0.4375, 1.0, 0.4062, 1.0, 0.4062, 0.5, 0.4062, 0.5, 0.4062, 1.0, 0.375, 1.0, 0.375, 0.5, 0.375, 0.5, 0.375, 1.0, 0.3438, 1.0, 0.3438, 0.5, 0.3438, 0.5, 0.3438, 1.0, 0.3125, 1.0, 0.3125, 0.5, 0.3125, 0.5, 0.3125, 1.0, 0.2812, 1.0, 0.2812, 0.5, 0.2812, 0.5, 0.2812, 1.0, 0.25, 1.0, 0.25, 0.5, 0.25, 0.5, 0.25, 1.0, 0.2188, 1.0, 0.2188, 0.5, 0.2188, 0.5, 0.2188, 1.0, 0.1875, 1.0, 0.1875, 0.5, 0.1875, 0.5, 0.1875, 1.0, 0.1562, 1.0, 0.1562, 0.5, 0.1562, 0.5, 0.1562, 1.0, 0.125, 1.0, 0.125, 0.5, 0.125, 0.5, 0.125, 1.0, 0.09375, 1.0, 0.09375, 0.5, 0.09375, 0.5, 0.09375, 1.0, 0.0625, 1.0, 0.0625, 0.5, 0.2968, 0.4854, 0.25, 0.49, 0.2032, 0.4854, 0.1582, 0.4717, 0.1167, 0.4496, 0.08029, 0.4197, 0.05045, 0.3833, 0.02827, 0.3418, 0.01461, 0.2968, 0.01, 0.25, 0.01461, 0.2032, 0.02827, 0.1582, 0.05045, 0.1167, 0.08029, 0.08029, 0.1167, 0.05045, 0.1582, 0.02827, 0.2032, 0.01461, 0.25, 0.01, 0.2968, 0.01461, 0.3418, 0.02827, 0.3833, 0.05045, 0.4197, 0.08029, 0.4496, 0.1167, 0.4717, 0.1582, 0.4854, 0.2032, 0.49, 0.25, 0.4854, 0.2968, 0.4717, 0.3418, 0.4496, 0.3833, 0.4197, 0.4197, 0.3833, 0.4496, 0.3418, 0.4717, 0.0625, 0.5, 0.0625, 1.0, 0.03125, 1.0, 0.03125, 0.5, 0.03125, 0.5, 0.03125, 1.0, 0.0, 1.0, 0.0, 0.5, 0.75, 0.49, 0.7968, 0.4854, 0.8418, 0.4717, 0.8833, 0.4496, 0.9197, 0.4197, 0.9496, 0.3833, 0.9717, 0.3418, 0.9854, 0.2968, 0.99, 0.25, 0.9854, 0.2032, 0.9717, 0.1582, 0.9496, 0.1167, 0.9197, 0.08029, 0.8833, 0.05045, 0.8418, 0.02827, 0.7968, 0.01461, 0.75, 0.01, 0.7032, 0.01461, 0.6582, 0.02827, 0.6167, 0.05045, 0.5803, 0.08029, 0.5504, 0.1167, 0.5283, 0.1582, 0.5146, 0.2032, 0.51, 0.25, 0.5146, 0.2968, 0.5283, 0.3418, 0.5504, 0.3833, 0.5803, 0.4197, 0.6167, 0.4496, 0.6582, 0.4717, 0.7032, 0.4854, 1.0, 0.5, 1.0, 1.0, 0.9688, 1.0, 0.9688, 0.5, 0.9688, 0.5, 0.9688, 1.0, 0.9375, 1.0, 0.9375, 0.5, 0.9375, 0.5, 0.9375, 1.0, 0.9062, 1.0, 0.9062, 0.5, 0.9062, 0.5, 0.9062, 1.0, 0.875, 1.0, 0.875, 0.5, 0.875, 0.5, 0.875, 1.0, 0.8438, 1.0, 0.8438, 0.5, 0.8438, 0.5, 0.8438, 1.0, 0.8125, 1.0, 0.8125, 0.5, 0.8125, 0.5, 0.8125, 1.0, 0.7812, 1.0, 0.7812, 0.5, 0.7812, 0.5, 0.7812, 1.0, 0.75, 1.0, 0.75, 0.5, 0.75, 0.5, 0.75, 1.0, 0.7188, 1.0, 0.7188, 0.5, 0.7188, 0.5, 0.7188, 1.0, 0.6875, 1.0, 0.6875, 0.5, 0.6875, 0.5, 0.6875, 1.0, 0.6562, 1.0, 0.6562, 0.5, 0.6562, 0.5, 0.6562, 1.0, 0.625, 1.0, 0.625, 0.5, 0.625, 0.5, 0.625, 1.0, 0.5938, 1.0, 0.5938, 0.5, 0.5938, 0.5, 0.5938, 1.0, 0.5625, 1.0, 0.5625, 0.5, 0.5625, 0.5, 0.5625, 1.0, 0.5312, 1.0, 0.5312, 0.5, 0.5312, 0.5, 0.5312, 1.0, 0.5, 1.0, 0.5, 0.5, 0.5, 0.5, 0.5, 1.0, 0.4688, 1.0, 0.4688, 0.5, 0.4688, 0.5, 0.4688, 1.0, 0.4375, 1.0, 0.4375, 0.5, 0.4375, 0.5, 0.4375, 1.0, 0.4062, 1.0, 0.4062, 0.5, 0.4062, 0.5, 0.4062, 1.0, 0.375, 1.0, 0.375, 0.5, 0.375, 0.5, 0.375, 1.0, 0.3438, 1.0, 0.3438, 0.5, 0.3438, 0.5, 0.3438, 1.0, 0.3125, 1.0, 0.3125, 0.5, 0.3125, 0.5, 0.3125, 1.0, 0.2812, 1.0, 0.2812, 0.5, 0.2812, 0.5, 0.2812, 1.0, 0.25, 1.0, 0.25, 0.5, 0.25, 0.5, 0.25, 1.0, 0.2188, 1.0, 0.2188, 0.5, 0.2188, 0.5, 0.2188, 1.0, 0.1875, 1.0, 0.1875, 0.5, 0.1875, 0.5, 0.1875, 1.0, 0.1562, 1.0, 0.1562, 0.5, 0.1562, 0.5, 0.1562, 1.0, 0.125, 1.0, 0.125, 0.5, 0.125, 0.5, 0.125, 1.0, 0.09375, 1.0, 0.09375, 0.5, 0.09375, 0.5, 0.09375, 1.0, 0.0625, 1.0, 0.0625, 0.5, 0.2968, 0.4854, 0.25, 0.49, 0.2032, 0.4854, 0.1582, 0.4717, 0.1167, 0.4496, 0.08029, 0.4197, 0.05045, 0.3833, 0.02827, 0.3418, 0.01461, 0.2968, 0.01, 0.25, 0.01461, 0.2032, 0.02827, 0.1582, 0.05045, 0.1167, 0.08029, 0.08029, 0.1167, 0.05045, 0.1582, 0.02827, 0.2032, 0.01461, 0.25, 0.01, 0.2968, 0.01461, 0.3418, 0.02827, 0.3833, 0.05045, 0.4197, 0.08029, 0.4496, 0.1167, 0.4717, 0.1582, 0.4854, 0.2032, 0.49, 0.25, 0.4854, 0.2968, 0.4717, 0.3418, 0.4496, 0.3833, 0.4197, 0.4197, 0.3833, 0.4496, 0.3418, 0.4717, 0.0625, 0.5, 0.0625, 1.0, 0.03125, 1.0, 0.03125, 0.5, 0.03125, 0.5, 0.03125, 1.0, 0.0, 1.0, 0.0, 0.5, 0.75, 0.49, 0.7968, 0.4854, 0.8418, 0.4717, 0.8833, 0.4496, 0.9197, 0.4197, 0.9496, 0.3833, 0.9717, 0.3418, 0.9854, 0.2968, 0.99, 0.25, 0.9854, 0.2032, 0.9717, 0.1582, 0.9496, 0.1167, 0.9197, 0.08029, 0.8833, 0.05045, 0.8418, 0.02827, 0.7968, 0.01461, 0.75, 0.01, 0.7032, 0.01461, 0.6582, 0.02827, 0.6167, 0.05045, 0.5803, 0.08029, 0.5504, 0.1167, 0.5283, 0.1582, 0.5146, 0.2032, 0.51, 0.25, 0.5146, 0.2968, 0.5283, 0.3418, 0.5504, 0.3833, 0.5803, 0.4197, 0.6167, 0.4496, 0.6582, 0.4717, 0.7032, 0.4854, 1.0, 0.5, 1.0, 1.0, 0.9688, 1.0, 0.9688, 0.5, 0.9688, 0.5, 0.9688, 1.0, 0.9375, 1.0, 0.9375, 0.5, 0.9375, 0.5, 0.9375, 1.0, 0.9062, 1.0, 0.9062, 0.5, 0.9062, 0.5, 0.9062, 1.0, 0.875, 1.0, 0.875, 0.5, 0.875, 0.5, 0.875, 1.0, 0.8438, 1.0, 0.8438, 0.5, 0.8438, 0.5, 0.8438, 1.0, 0.8125, 1.0, 0.8125, 0.5, 0.8125, 0.5, 0.8125, 1.0, 0.7812, 1.0, 0.7812, 0.5, 0.7812, 0.5, 0.7812, 1.0, 0.75, 1.0, 0.75, 0.5, 0.75, 0.5, 0.75, 1.0, 0.7188, 1.0, 0.7188, 0.5, 0.7188, 0.5, 0.7188, 1.0, 0.6875, 1.0, 0.6875, 0.5, 0.6875, 0.5, 0.6875, 1.0, 0.6562, 1.0, 0.6562, 0.5, 0.6562, 0.5, 0.6562, 1.0, 0.625, 1.0, 0.625, 0.5, 0.625, 0.5, 0.625, 1.0, 0.5938, 1.0, 0.5938, 0.5, 0.5938, 0.5, 0.5938, 1.0, 0.5625, 1.0, 0.5625, 0.5, 0.5625, 0.5, 0.5625, 1.0, 0.5312, 1.0, 0.5312, 0.5, 0.5312, 0.5, 0.5312, 1.0, 0.5, 1.0, 0.5, 0.5, 0.5, 0.5, 0.5, 1.0, 0.4688, 1.0, 0.4688, 0.5, 0.4688, 0.5, 0.4688, 1.0, 0.4375, 1.0, 0.4375, 0.5, 0.4375, 0.5, 0.4375, 1.0, 0.4062, 1.0, 0.4062, 0.5, 0.4062, 0.5, 0.4062, 1.0, 0.375, 1.0, 0.375, 0.5, 0.375, 0.5, 0.375, 1.0, 0.3438, 1.0, 0.3438, 0.5, 0.3438, 0.5, 0.3438, 1.0, 0.3125, 1.0, 0.3125, 0.5, 0.3125, 0.5, 0.3125, 1.0, 0.2812, 1.0, 0.2812, 0.5, 0.2812, 0.5, 0.2812, 1.0, 0.25, 1.0, 0.25, 0.5, 0.25, 0.5, 0.25, 1.0, 0.2188, 1.0, 0.2188, 0.5, 0.2188, 0.5, 0.2188, 1.0, 0.1875, 1.0, 0.1875, 0.5, 0.1875, 0.5, 0.1875, 1.0, 0.1562, 1.0, 0.1562, 0.5, 0.1562, 0.5, 0.1562, 1.0, 0.125, 1.0, 0.125, 0.5, 0.125, 0.5, 0.125, 1.0, 0.09375, 1.0, 0.09375, 0.5, 0.09375, 0.5, 0.09375, 1.0, 0.0625, 1.0, 0.0625, 0.5, 0.2968, 0.4854, 0.25, 0.49, 0.2032, 0.4854, 0.1582, 0.4717, 0.1167, 0.4496, 0.08029, 0.4197, 0.05045, 0.3833, 0.02827, 0.3418, 0.01461, 0.2968, 0.01, 0.25, 0.01461, 0.2032, 0.02827, 0.1582, 0.05045, 0.1167, 0.08029, 0.08029, 0.1167, 0.05045, 0.1582, 0.02827, 0.2032, 0.01461, 0.25, 0.01, 0.2968, 0.01461, 0.3418, 0.02827, 0.3833, 0.05045, 0.4197, 0.08029, 0.4496, 0.1167, 0.4717, 0.1582, 0.4854, 0.2032, 0.49, 0.25, 0.4854, 0.2968, 0.4717, 0.3418, 0.4496, 0.3833, 0.4197, 0.4197, 0.3833, 0.4496, 0.3418, 0.4717, 0.0625, 0.5, 0.0625, 1.0, 0.03125, 1.0, 0.03125, 0.5, 0.03125, 0.5, 0.03125, 1.0, 0.0, 1.0, 0.0, 0.5, 0.75, 0.49, 0.7968, 0.4854, 0.8418, 0.4717, 0.8833, 0.4496, 0.9197, 0.4197, 0.9496, 0.3833, 0.9717, 0.3418, 0.9854, 0.2968, 0.99, 0.25, 0.9854, 0.2032, 0.9717, 0.1582, 0.9496, 0.1167, 0.9197, 0.08029, 0.8833, 0.05045, 0.8418, 0.02827, 0.7968, 0.01461, 0.75, 0.01, 0.7032, 0.01461, 0.6582, 0.02827, 0.6167, 0.05045, 0.5803, 0.08029, 0.5504, 0.1167, 0.5283, 0.1582, 0.5146, 0.2032, 0.51, 0.25, 0.5146, 0.2968, 0.5283, 0.3418, 0.5504, 0.3833, 0.5803, 0.4197, 0.6167, 0.4496, 0.6582, 0.4717, 0.7032, 0.4854])
me_cylinder.update()

# ---- objects
ob_light = bpy.data.objects.new('Light', light_light)
ob_camera = bpy.data.objects.new('Camera', cam_camera)
ob_cube_004 = bpy.data.objects.new('Cube.004', me_cube_004)
ob_cube = bpy.data.objects.new('Cube', me_cube_005)
ob_plane = bpy.data.objects.new('Plane', me_plane)
ob_plane_001 = bpy.data.objects.new('Plane.001', me_plane_001)
ob_cylinder = bpy.data.objects.new('Cylinder', me_cylinder)

# ---- transforms, parenting, visibility, modifiers, constraints
ob_light.location = (4.076, 1.005, 5.904)
ob_light.rotation_euler = (0.6503, 0.05522, 1.866)
ob_light.lock_rotations_4d = False
ob_light.empty_display_type = 'ARROWS'
ob_light.color = (0.0, 0.0, 0.0, 0.0)
ob_light.lineart.crease_threshold = 0.0
ob_camera.location = (7.359, -6.926, 4.958)
ob_camera.rotation_euler = (1.109, 0.0, 0.8149)
ob_camera.lock_rotations_4d = False
ob_camera.empty_display_type = 'ARROWS'
ob_camera.color = (0.0, 0.0, 0.0, 0.0)
ob_camera.display_type = 'WIRE'
ob_camera.lineart.crease_threshold = 0.0
ob_cube_004.location = (0.004097, 0.492, -0.4946)
ob_cube_004.rotation_euler = (-1.564, 0.001755, -1.579)
ob_cube_004.scale = (0.4729, 1.0, 1.142)
ob_cube_004.lock_rotations_4d = False
ob_cube_004.empty_display_type = 'ARROWS'
ob_cube_004.lineart.crease_threshold = 0.0
ob_cube.location = (0.0, 0.0, -1.047)
ob_cube.scale = (1.061, 1.0, 0.4144)
ob_plane.location = (1.138, 0.0, 0.05709)
ob_plane.rotation_euler = (-0.0, 1.574, -0.0)
ob_plane.scale = (1.56, 1.0, 1.799)
ob_plane_001.location = (0.01455, 0.0, 1.499)
ob_plane_001.rotation_euler = (0.0, -0.005191, 0.0)
ob_plane_001.scale = (1.144, 1.0, 1.799)
ob_cylinder.location = (-0.854, 0.244, -1.557)
ob_cylinder.scale = (0.124, 0.124, 0.06879)

# ---- collection membership
col_collection.objects.link(ob_light)
col_collection.objects.link(ob_camera)
col_collection_2.objects.link(ob_cube_004)
col_collection_2.objects.link(ob_cube)
col_collection_2.objects.link(ob_plane)
col_collection_2.objects.link(ob_plane_001)
col_collection_2.objects.link(ob_cylinder)

# ---- scene / render settings (as saved in the file)
scene.camera = ob_camera
scene.frame_start = 1; scene.frame_end = 250; scene.frame_set(1)
scene.render.engine = 'BLENDER_EEVEE_NEXT'
bpy.context.view_layer.update()
